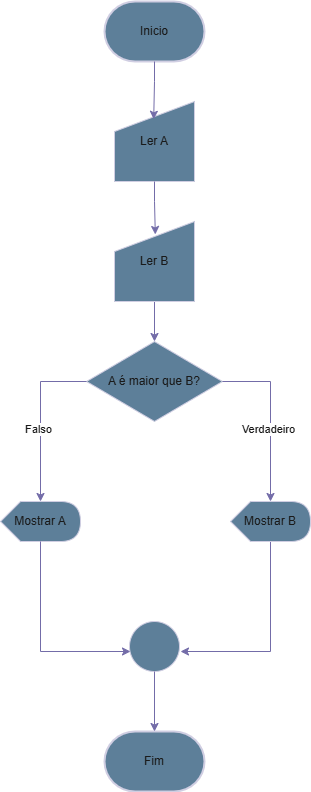

The diagram above was exported from draw.io. Its source (the exported page's mxGraphModel, read from the mxfile embedded in the PNG):
<mxGraphModel dx="1044" dy="562" grid="1" gridSize="10" guides="1" tooltips="1" connect="1" arrows="1" fold="1" page="1" pageScale="1" pageWidth="827" pageHeight="1169" math="0" shadow="0">
  <root>
    <mxCell id="WIyWlLk6GJQsqaUBKTNV-0" />
    <mxCell id="WIyWlLk6GJQsqaUBKTNV-1" parent="WIyWlLk6GJQsqaUBKTNV-0" />
    <mxCell id="gKMe0fQCam6BmmvqE_FR-0" value="Fim" style="strokeWidth=2;html=1;shape=mxgraph.flowchart.terminator;whiteSpace=wrap;labelBackgroundColor=none;fillColor=#5D7F99;strokeColor=#D0CEE2;fontColor=#1A1A1A;" parent="WIyWlLk6GJQsqaUBKTNV-1" vertex="1">
      <mxGeometry x="363" y="919" width="100" height="60" as="geometry" />
    </mxCell>
    <mxCell id="gKMe0fQCam6BmmvqE_FR-1" value="Inicio" style="strokeWidth=2;html=1;shape=mxgraph.flowchart.terminator;whiteSpace=wrap;labelBackgroundColor=none;fillColor=#5D7F99;strokeColor=#D0CEE2;fontColor=#1A1A1A;" parent="WIyWlLk6GJQsqaUBKTNV-1" vertex="1">
      <mxGeometry x="363" y="189" width="100" height="60" as="geometry" />
    </mxCell>
    <mxCell id="gKMe0fQCam6BmmvqE_FR-2" value="Ler A" style="shape=manualInput;whiteSpace=wrap;html=1;labelBackgroundColor=none;fillColor=#5D7F99;strokeColor=#D0CEE2;fontColor=#1A1A1A;" parent="WIyWlLk6GJQsqaUBKTNV-1" vertex="1">
      <mxGeometry x="373" y="289" width="80" height="80" as="geometry" />
    </mxCell>
    <mxCell id="gKMe0fQCam6BmmvqE_FR-10" style="edgeStyle=orthogonalEdgeStyle;rounded=0;orthogonalLoop=1;jettySize=auto;html=1;entryX=0.5;entryY=0;entryDx=0;entryDy=0;labelBackgroundColor=none;strokeColor=#736CA8;fontColor=default;" parent="WIyWlLk6GJQsqaUBKTNV-1" source="gKMe0fQCam6BmmvqE_FR-3" target="gKMe0fQCam6BmmvqE_FR-4" edge="1">
      <mxGeometry relative="1" as="geometry" />
    </mxCell>
    <mxCell id="gKMe0fQCam6BmmvqE_FR-3" value="Ler B" style="shape=manualInput;whiteSpace=wrap;html=1;labelBackgroundColor=none;fillColor=#5D7F99;strokeColor=#D0CEE2;fontColor=#1A1A1A;" parent="WIyWlLk6GJQsqaUBKTNV-1" vertex="1">
      <mxGeometry x="373" y="409" width="80" height="80" as="geometry" />
    </mxCell>
    <mxCell id="gKMe0fQCam6BmmvqE_FR-4" value="A é maior que B?" style="rhombus;whiteSpace=wrap;html=1;labelBackgroundColor=none;fillColor=#5D7F99;strokeColor=#D0CEE2;fontColor=#1A1A1A;" parent="WIyWlLk6GJQsqaUBKTNV-1" vertex="1">
      <mxGeometry x="345" y="529" width="136" height="80" as="geometry" />
    </mxCell>
    <mxCell id="gKMe0fQCam6BmmvqE_FR-14" style="edgeStyle=orthogonalEdgeStyle;rounded=0;orthogonalLoop=1;jettySize=auto;html=1;labelBackgroundColor=none;strokeColor=#736CA8;fontColor=default;" parent="WIyWlLk6GJQsqaUBKTNV-1" source="gKMe0fQCam6BmmvqE_FR-5" edge="1">
      <mxGeometry relative="1" as="geometry">
        <mxPoint x="439" y="839" as="targetPoint" />
        <Array as="points">
          <mxPoint x="529" y="839" />
        </Array>
      </mxGeometry>
    </mxCell>
    <mxCell id="gKMe0fQCam6BmmvqE_FR-5" value="Mostrar B" style="shape=display;whiteSpace=wrap;html=1;labelBackgroundColor=none;fillColor=#5D7F99;strokeColor=#D0CEE2;fontColor=#1A1A1A;" parent="WIyWlLk6GJQsqaUBKTNV-1" vertex="1">
      <mxGeometry x="489" y="689" width="80" height="40" as="geometry" />
    </mxCell>
    <mxCell id="gKMe0fQCam6BmmvqE_FR-6" value="Mostrar A" style="shape=display;whiteSpace=wrap;html=1;labelBackgroundColor=none;fillColor=#5D7F99;strokeColor=#D0CEE2;fontColor=#1A1A1A;" parent="WIyWlLk6GJQsqaUBKTNV-1" vertex="1">
      <mxGeometry x="259" y="689" width="80" height="40" as="geometry" />
    </mxCell>
    <mxCell id="gKMe0fQCam6BmmvqE_FR-7" value="" style="ellipse;whiteSpace=wrap;html=1;aspect=fixed;labelBackgroundColor=none;fillColor=#5D7F99;strokeColor=#D0CEE2;fontColor=#1A1A1A;" parent="WIyWlLk6GJQsqaUBKTNV-1" vertex="1">
      <mxGeometry x="388" y="809" width="50" height="50" as="geometry" />
    </mxCell>
    <mxCell id="gKMe0fQCam6BmmvqE_FR-8" style="edgeStyle=orthogonalEdgeStyle;rounded=0;orthogonalLoop=1;jettySize=auto;html=1;entryX=0.49;entryY=0.222;entryDx=0;entryDy=0;entryPerimeter=0;labelBackgroundColor=none;strokeColor=#736CA8;fontColor=default;" parent="WIyWlLk6GJQsqaUBKTNV-1" source="gKMe0fQCam6BmmvqE_FR-1" target="gKMe0fQCam6BmmvqE_FR-2" edge="1">
      <mxGeometry relative="1" as="geometry" />
    </mxCell>
    <mxCell id="gKMe0fQCam6BmmvqE_FR-9" style="edgeStyle=orthogonalEdgeStyle;rounded=0;orthogonalLoop=1;jettySize=auto;html=1;entryX=0.51;entryY=0.162;entryDx=0;entryDy=0;entryPerimeter=0;labelBackgroundColor=none;strokeColor=#736CA8;fontColor=default;" parent="WIyWlLk6GJQsqaUBKTNV-1" source="gKMe0fQCam6BmmvqE_FR-2" target="gKMe0fQCam6BmmvqE_FR-3" edge="1">
      <mxGeometry relative="1" as="geometry" />
    </mxCell>
    <mxCell id="gKMe0fQCam6BmmvqE_FR-11" style="edgeStyle=orthogonalEdgeStyle;rounded=0;orthogonalLoop=1;jettySize=auto;html=1;entryX=0;entryY=0;entryDx=40;entryDy=0;entryPerimeter=0;labelBackgroundColor=none;strokeColor=#736CA8;fontColor=default;" parent="WIyWlLk6GJQsqaUBKTNV-1" source="gKMe0fQCam6BmmvqE_FR-4" target="gKMe0fQCam6BmmvqE_FR-6" edge="1">
      <mxGeometry relative="1" as="geometry" />
    </mxCell>
    <mxCell id="TZqUllrsgYDI31ZRY8Z6-0" value="Falso" style="edgeLabel;html=1;align=center;verticalAlign=middle;resizable=0;points=[];strokeColor=#D0CEE2;fontColor=#1A1A1A;fillColor=#5D7F99;" vertex="1" connectable="0" parent="gKMe0fQCam6BmmvqE_FR-11">
      <mxGeometry x="0.1181" y="-3" relative="1" as="geometry">
        <mxPoint as="offset" />
      </mxGeometry>
    </mxCell>
    <mxCell id="gKMe0fQCam6BmmvqE_FR-12" style="edgeStyle=orthogonalEdgeStyle;rounded=0;orthogonalLoop=1;jettySize=auto;html=1;entryX=0;entryY=0;entryDx=40;entryDy=0;entryPerimeter=0;labelBackgroundColor=none;strokeColor=#736CA8;fontColor=default;" parent="WIyWlLk6GJQsqaUBKTNV-1" source="gKMe0fQCam6BmmvqE_FR-4" target="gKMe0fQCam6BmmvqE_FR-5" edge="1">
      <mxGeometry relative="1" as="geometry" />
    </mxCell>
    <mxCell id="TZqUllrsgYDI31ZRY8Z6-2" value="Verdadeiro" style="edgeLabel;html=1;align=center;verticalAlign=middle;resizable=0;points=[];strokeColor=#D0CEE2;fontColor=#1A1A1A;fillColor=#5D7F99;" vertex="1" connectable="0" parent="gKMe0fQCam6BmmvqE_FR-12">
      <mxGeometry x="0.1286" y="-3" relative="1" as="geometry">
        <mxPoint as="offset" />
      </mxGeometry>
    </mxCell>
    <mxCell id="gKMe0fQCam6BmmvqE_FR-17" style="edgeStyle=orthogonalEdgeStyle;rounded=0;orthogonalLoop=1;jettySize=auto;html=1;entryX=0.02;entryY=0.6;entryDx=0;entryDy=0;entryPerimeter=0;labelBackgroundColor=none;strokeColor=#736CA8;fontColor=default;" parent="WIyWlLk6GJQsqaUBKTNV-1" target="gKMe0fQCam6BmmvqE_FR-7" edge="1">
      <mxGeometry relative="1" as="geometry">
        <mxPoint x="209" y="839" as="targetPoint" />
        <mxPoint x="299" y="729" as="sourcePoint" />
        <Array as="points">
          <mxPoint x="299" y="839" />
        </Array>
      </mxGeometry>
    </mxCell>
    <mxCell id="gKMe0fQCam6BmmvqE_FR-18" style="edgeStyle=orthogonalEdgeStyle;rounded=0;orthogonalLoop=1;jettySize=auto;html=1;entryX=0.5;entryY=0;entryDx=0;entryDy=0;entryPerimeter=0;labelBackgroundColor=none;strokeColor=#736CA8;fontColor=default;" parent="WIyWlLk6GJQsqaUBKTNV-1" source="gKMe0fQCam6BmmvqE_FR-7" target="gKMe0fQCam6BmmvqE_FR-0" edge="1">
      <mxGeometry relative="1" as="geometry" />
    </mxCell>
  </root>
</mxGraphModel>